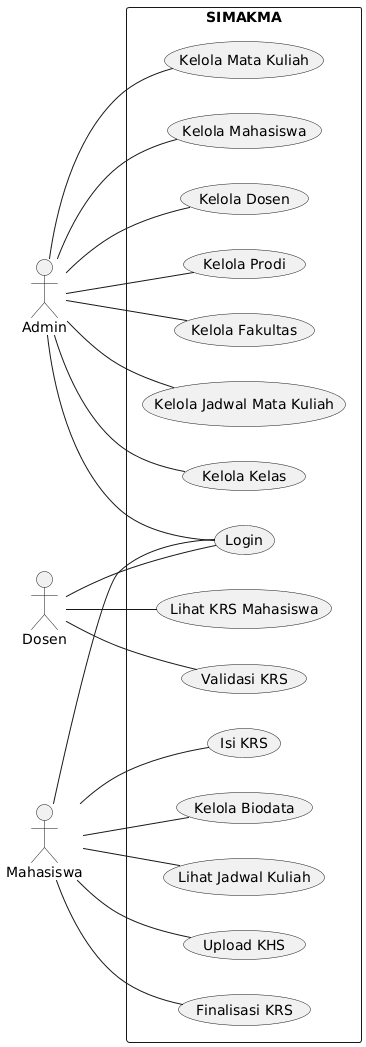

The diagram above was rendered by PlantUML. Its source (embedded in the PNG):
@startuml
left to right direction
skinparam packageStyle rectangle

actor Admin
actor Dosen
actor Mahasiswa

rectangle "SIMAKMA" {

  Admin -- (Login)
  Admin -- (Kelola Fakultas)
  Admin -- (Kelola Prodi)
  Admin -- (Kelola Dosen)
  Admin -- (Kelola Mahasiswa)
  Admin -- (Kelola Mata Kuliah)
  Admin -- (Kelola Kelas)
  Admin -- (Kelola Jadwal Mata Kuliah)

  Mahasiswa -- (Login)
  Mahasiswa -- (Kelola Biodata)
  Mahasiswa -- (Isi KRS)
  Mahasiswa -- (Finalisasi KRS)
  Mahasiswa -- (Upload KHS)
  Mahasiswa -- (Lihat Jadwal Kuliah)

  Dosen -- (Login)
  Dosen -- (Lihat KRS Mahasiswa)
  Dosen -- (Validasi KRS)

}
@enduml